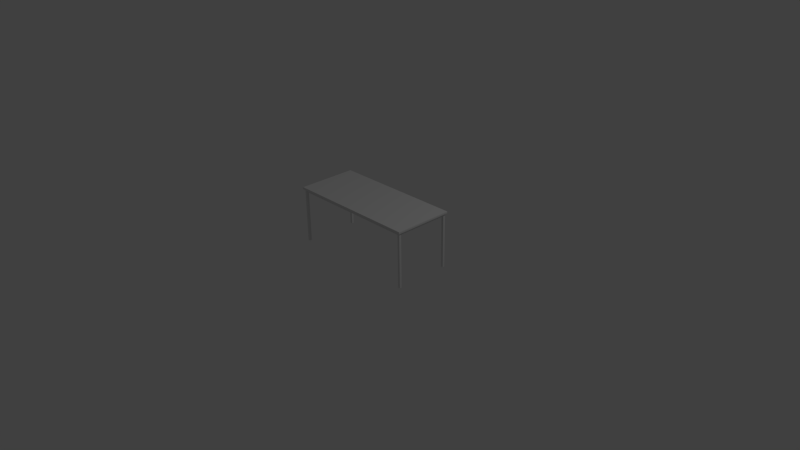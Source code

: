 # Source: tablePC.blend  (saved by Blender 2.73.0; exported with 4.5.12 LTS)
import bpy
from mathutils import Matrix  # noqa: F401  (used for matrix-valued properties, if any)

bpy.ops.wm.read_factory_settings(use_empty=True)
scene = bpy.context.scene
scene.name = 'Scene'

# ---- collections
col_collection_1 = bpy.data.collections.new('Collection 1'); scene.collection.children.link(col_collection_1)

# ---- world
world_world = bpy.data.worlds.new('World'); scene.world = world_world
world_world.color = (0.05088, 0.05088, 0.05088)
world_world.use_sun_shadow = False
world_world.sun_shadow_jitter_overblur = 0.0
world_world.cycles.sampling_method = 'MANUAL'
world_world.cycles.sample_map_resolution = 256

# ---- cameras
cam_camera = bpy.data.cameras.new('Camera')
cam_camera.clip_end = 100.0
cam_camera.lens = 35.0
cam_camera.sensor_width = 32.0
cam_camera.sensor_height = 18.0
cam_camera.ortho_scale = 7.314
cam_camera.dof.focus_distance = 0.0
cam_camera.dof.aperture_fstop = 128.0

# ---- lights
light_lamp = bpy.data.lights.new('Lamp', 'POINT')
light_lamp.transmission_factor = 0.0
light_lamp.cutoff_distance = 30.0
light_lamp.energy = 100.0
light_lamp.shadow_buffer_clip_start = 1.001
light_lamp.shadow_soft_size = 0.1
light_lamp.shadow_maximum_resolution = 0.006
light_lamp.use_absolute_resolution = True
light_lamp.cycles.use_multiple_importance_sampling = False

# ---- meshes
me_cube_011 = bpy.data.meshes.new('Cube.011')
me_cube_011.from_pydata([(-0.943, 0.8991, -1.0), (-0.943, 0.9368, -1.0), (0.9497, 0.9368, -1.0), (0.9497, 0.8991, -1.0), (-0.943, 0.8991, -3.0), (-0.943, 0.9368, -3.0), (0.9497, 0.9368, -3.0), (0.9497, 0.8991, -3.0), (-0.943, 0.8802, -1.0), (-0.943, 0.9557, -1.0), (-0.943, 0.8802, -3.0), (-0.943, 0.9557, -3.0), (-0.9764, 0.8802, -1.0), (-0.9764, 0.9557, -1.0), (-0.9764, 0.8802, -3.0), (-0.9764, 0.9557, -3.0), (-0.9513, 0.8802, -1.0), (-0.9513, 0.8802, -3.0), (-0.968, 0.8802, -1.0), (-0.968, 0.8802, -3.0), (-0.9513, -0.8802, -1.0), (-0.9513, -0.8802, -3.0), (-0.968, -0.8802, -1.0), (-0.968, -0.8802, -3.0), (-0.943, -0.8802, -1.0), (-0.943, -0.8802, -3.0), (-0.9764, -0.8802, -1.0), (-0.9764, -0.8802, -3.0), (-0.943, -0.9557, -1.0), (-0.943, -0.9557, -3.0), (-0.9764, -0.9557, -1.0), (-0.9764, -0.9557, -3.0), (0.9494, -0.8995, -1.0), (0.9494, -0.9373, -1.0), (-0.9432, -0.9373, -1.0), (-0.9432, -0.8995, -1.0), (0.9494, -0.8995, -3.0), (0.9494, -0.9373, -3.0), (-0.9432, -0.9373, -3.0), (-0.9432, -0.8995, -3.0), (0.9494, -0.8807, -1.0), (0.9494, -0.9561, -1.0), (0.9494, -0.8807, -3.0), (0.9494, -0.9561, -3.0), (0.9828, -0.8807, -1.0), (0.9828, -0.9561, -1.0), (0.9828, -0.8807, -3.0), (0.9828, -0.9561, -3.0), (0.9578, -0.8807, -1.0), (0.9578, -0.8807, -3.0), (0.9745, -0.8807, -1.0), (0.9745, -0.8807, -3.0), (0.9578, 0.8798, -1.0), (0.9578, 0.8798, -3.0), (0.9745, 0.8798, -1.0), (0.9745, 0.8798, -3.0), (0.9494, 0.8798, -1.0), (0.9494, 0.8798, -3.0), (0.9828, 0.8798, -1.0), (0.9828, 0.8798, -3.0), (0.9494, 0.9553, -1.0), (0.9494, 0.9553, -3.0), (0.9828, 0.9553, -1.0), (0.9828, 0.9553, -3.0), (0.9494, -0.8807, -49.67), (0.9494, -0.9561, -49.67), (0.9828, -0.8807, -49.67), (0.9828, -0.9561, -49.67), (-0.943, 0.8802, -49.67), (-0.943, 0.9557, -49.67), (-0.9764, 0.8802, -49.67), (-0.9764, 0.9557, -49.67), (-0.943, -0.8802, -49.67), (-0.9764, -0.8802, -49.67), (-0.943, -0.9557, -49.67), (-0.9764, -0.9557, -49.67), (0.9494, 0.8798, -49.67), (0.9828, 0.8798, -49.67), (0.9494, 0.9553, -49.67), (0.9828, 0.9553, -49.67), (-1.0, -1.0, -1.0), (-1.0, 1.0, -1.0), (1.0, 1.0, -1.0), (1.0, -1.0, -1.0), (-1.0, -1.0, 1.0), (-1.0, 1.0, 1.0), (1.0, 1.0, 1.0), (1.0, -1.0, 1.0), (-1.002, -1.006, -0.5), (-1.002, -1.006, 0.0), (-1.002, -1.006, 0.5), (-1.002, 1.006, 0.5), (-1.002, 1.006, 0.0), (-1.002, 1.006, -0.5), (1.002, 1.006, 0.5), (1.002, 1.006, 0.0), (1.002, 1.006, -0.5), (1.002, -1.006, 0.5), (1.002, -1.006, 0.0), (1.002, -1.006, -0.5)], [], [(1, 0, 8, 9), (5, 6, 2, 1), (6, 7, 3, 2), (7, 4, 0, 3), (0, 1, 2, 3), (7, 6, 5, 4), (9, 8, 12, 13), (5, 1, 9, 11), (4, 5, 11, 10), (0, 4, 10, 8), (14, 15, 13, 12), (11, 9, 13, 15), (63, 61, 78, 79), (10, 14, 19, 17), (17, 19, 23, 21), (12, 8, 16, 18), (14, 12, 18, 19), (8, 10, 17, 16), (21, 23, 27, 25), (18, 16, 20, 22), (19, 18, 22, 23), (16, 17, 21, 20), (61, 57, 76, 78), (22, 20, 24, 26), (23, 22, 26, 27), (20, 21, 25, 24), (28, 29, 31, 30), (26, 24, 28, 30), (27, 26, 30, 31), (24, 25, 29, 28), (33, 32, 40, 41), (37, 38, 34, 33), (38, 39, 35, 34), (39, 36, 32, 35), (32, 33, 34, 35), (39, 38, 37, 36), (41, 40, 44, 45), (37, 33, 41, 43), (36, 37, 43, 42), (32, 36, 42, 40), (46, 47, 45, 44), (43, 41, 45, 47), (46, 42, 64, 66), (42, 46, 51, 49), (49, 51, 55, 53), (44, 40, 48, 50), (46, 44, 50, 51), (40, 42, 49, 48), (53, 55, 59, 57), (50, 48, 52, 54), (51, 50, 54, 55), (48, 49, 53, 52), (59, 63, 79, 77), (54, 52, 56, 58), (55, 54, 58, 59), (52, 53, 57, 56), (60, 61, 63, 62), (58, 56, 60, 62), (59, 58, 62, 63), (56, 57, 61, 60), (64, 65, 67, 66), (43, 47, 67, 65), (47, 46, 66, 67), (42, 43, 65, 64), (68, 69, 71, 70), (72, 73, 75, 74), (76, 77, 79, 78), (57, 59, 77, 76), (27, 31, 75, 73), (29, 25, 72, 74), (31, 29, 74, 75), (25, 27, 73, 72), (14, 10, 68, 70), (11, 15, 71, 69), (15, 14, 70, 71), (10, 11, 69, 68), (88, 93, 81, 80), (93, 96, 82, 81), (96, 99, 83, 82), (99, 88, 80, 83), (80, 81, 82, 83), (87, 86, 85, 84), (87, 84, 90, 97), (97, 90, 89, 98), (98, 89, 88, 99), (86, 87, 97, 94), (94, 97, 98, 95), (95, 98, 99, 96), (85, 86, 94, 91), (91, 94, 95, 92), (92, 95, 96, 93), (84, 85, 91, 90), (90, 91, 92, 89), (89, 92, 93, 88)])
_uv = me_cube_011.uv_layers.new(name='UVMap')
_uv.uv.foreach_set('vector', [0.0, 0.0, 0.0, 0.0, 0.0, 0.0, 0.0, 0.0, 0.0, 0.0, 0.0, 0.0, 0.0, 0.0, 0.0, 0.0, 0.0, 0.0, 0.0, 0.0, 0.0, 0.0, 0.0, 0.0, 0.0, 0.0, 0.0, 0.0, 0.0, 0.0, 0.0, 0.0, 0.0, 0.0, 0.0, 0.0, 0.0, 0.0, 0.0, 0.0, 0.0, 0.0, 0.0, 0.0, 0.0, 0.0, 0.0, 0.0, 0.0, 0.0, 0.0, 0.0, 0.0, 0.0, 0.0, 0.0, 0.0, 0.0, 0.0, 0.0, 0.0, 0.0, 0.0, 0.0, 0.0, 0.0, 0.0, 0.0, 0.0, 0.0, 0.0, 0.0, 0.0, 0.0, 0.0, 0.0, 0.0, 0.0, 0.0, 0.0, 0.0, 0.0, 0.0, 0.0, 0.0, 0.0, 0.0, 0.0, 0.0, 0.0, 0.0, 0.0, 0.0, 0.0, 0.0, 0.0, 0.0, 0.0, 0.0, 0.0, 0.0, 0.0, 0.0, 0.0, 0.0, 0.0, 0.0, 0.0, 0.0, 0.0, 0.0, 0.0, 0.0, 0.0, 0.0, 0.0, 0.0, 0.0, 0.0, 0.0, 0.0, 0.0, 0.0, 0.0, 0.0, 0.0, 0.0, 0.0, 0.0, 0.0, 0.0, 0.0, 0.0, 0.0, 0.0, 0.0, 0.0, 0.0, 0.0, 0.0, 0.0, 0.0, 0.0, 0.0, 0.0, 0.0, 0.0, 0.0, 0.0, 0.0, 0.0, 0.0, 0.0, 0.0, 0.0, 0.0, 0.0, 0.0, 0.0, 0.0, 0.0, 0.0, 0.0, 0.0, 0.0, 0.0, 0.0, 0.0, 0.0, 0.0, 0.0, 0.0, 0.0, 0.0, 0.0, 0.0, 0.0, 0.0, 0.0, 0.0, 0.0, 0.0, 0.0, 0.0, 0.0, 0.0, 0.0, 0.0, 0.0, 0.0, 0.0, 0.0, 0.0, 0.0, 0.0, 0.0, 0.0, 0.0, 0.0, 0.0, 0.0, 0.0, 0.0, 0.0, 0.0, 0.0, 0.0, 0.0, 0.0, 0.0, 0.0, 0.0, 0.0, 0.0, 0.0, 0.0, 0.0, 0.0, 0.0, 0.0, 0.0, 0.0, 0.0, 0.0, 0.0, 0.0, 0.0, 0.0, 0.0, 0.0, 0.0, 0.0, 0.0, 0.0, 0.0, 0.0, 0.0, 0.0, 0.0, 0.0, 0.0, 0.0, 0.0, 0.0, 0.0, 0.0, 0.0, 0.0, 0.0, 0.0, 0.0, 0.0, 0.0, 0.0, 0.0, 0.0, 0.0, 0.0, 0.0, 0.0, 0.0, 0.0, 0.0, 0.0, 0.0, 0.0, 0.0, 0.0, 0.0, 0.0, 0.0, 0.0, 0.0, 0.0, 0.0, 0.0, 0.0, 0.0, 0.0, 0.0, 0.0, 0.0, 0.0, 0.0, 0.0, 0.0, 0.0, 0.0, 0.0, 0.0, 0.0, 0.0, 0.0, 0.0, 0.0, 0.0, 0.0, 0.0, 0.0, 0.0, 0.0, 0.0, 0.0, 0.0, 0.0, 0.0, 0.0, 0.0, 0.0, 0.0, 0.0, 0.0, 0.0, 0.0, 0.0, 0.0, 0.0, 0.0, 0.0, 0.0, 0.0, 0.0, 0.0, 0.0, 0.0, 0.0, 0.0, 0.0, 0.0, 0.0, 0.0, 0.0, 0.0, 0.0, 0.0, 0.0, 0.0, 0.0, 0.0, 0.0, 0.0, 0.0, 0.0, 0.0, 0.0, 0.0, 0.0, 0.0, 0.0, 0.0, 0.0, 0.0, 0.0, 0.0, 0.0, 0.0, 0.0, 0.0, 0.0, 0.0, 0.0, 0.0, 0.0, 0.0, 0.0, 0.0, 0.0, 0.0, 0.0, 0.0, 0.0, 0.0, 0.0, 0.0, 0.0, 0.0, 0.0, 0.0, 0.0, 0.0, 0.0, 0.0, 0.0, 0.0, 0.0, 0.0, 0.0, 0.0, 0.0, 0.0, 0.0, 0.0, 0.0, 0.0, 0.0, 0.0, 0.0, 0.0, 0.0, 0.0, 0.0, 0.0, 0.0, 0.0, 0.0, 0.0, 0.0, 0.0, 0.0, 0.0, 0.0, 0.0, 0.0, 0.0, 0.0, 0.0, 0.0, 0.0, 0.0, 0.0, 0.0, 0.0, 0.0, 0.0, 0.0, 0.0, 0.0, 0.0, 0.0, 0.0, 0.0, 0.0, 0.0, 0.0, 0.0, 0.0, 0.0, 0.0, 0.0, 0.0, 0.0, 0.0, 0.0, 0.0, 0.0, 0.0, 0.0, 0.0, 0.0, 0.0, 0.0, 0.0, 0.0, 0.0, 0.0, 0.0, 0.0, 0.0, 0.0, 0.0, 0.0, 0.0, 0.0, 0.0, 0.0, 0.0, 0.0, 0.0, 0.0, 0.0, 0.0, 0.0, 0.0, 0.0, 0.0, 0.0, 0.0, 0.0, 0.0, 0.0, 0.0, 0.0, 0.0, 0.0, 0.0, 0.0, 0.0, 0.0, 0.0, 0.0, 0.0, 0.0, 0.0, 0.0, 0.0, 0.0, 0.0, 0.0, 0.0, 0.0, 0.0, 0.0, 0.0, 0.0, 0.0, 0.0, 0.0, 0.0, 0.0, 0.0, 0.0, 0.0, 0.0, 0.0, 0.0, 0.0, 0.0, 0.0, 0.0, 0.0, 0.0, 0.0, 0.0, 0.0, 0.0, 0.0, 0.0, 0.0, 0.0, 0.0, 0.0, 0.0, 0.0, 0.0, 0.0, 0.0, 0.0, 0.0, 0.0, 0.0, 0.0, 0.0, 0.0, 0.0, 0.0, 0.0, 0.0, 0.0, 0.0, 0.0, 0.0, 0.0, 0.0, 0.0, 0.0, 0.0, 0.0, 0.0, 0.0, 0.0, 0.0, 0.0, 0.0, 0.0, 0.0, 0.0, 0.0, 0.0, 0.0, 0.0, 0.0, 0.0, 0.0, 0.0, 0.0, 0.0, 0.0, 0.0, 0.0, 0.0, 0.0, 0.0, 0.0, 0.0, 0.0, 0.0, 0.0, 0.0, 0.0, 0.0, 0.0, 0.0, 0.0, 0.0, 0.0, 0.0, 0.0, 0.0, 0.0, 0.0, 0.0, 0.0, 0.0, 0.0, 0.0, 0.0, 0.0, 0.0, 0.3947, 0.3739, 0.6111, 0.3892, 0.5664, 0.4369, 0.4438, 0.4183, 0.6111, 0.3892, 0.6053, 0.6051, 0.5562, 0.5607, 0.5664, 0.4369, 0.6053, 0.6051, 0.3889, 0.5899, 0.4336, 0.5422, 0.5562, 0.5607, 0.3889, 0.5899, 0.3947, 0.3739, 0.4438, 0.4183, 0.4336, 0.5422, 0.0, 0.0, 0.0, 0.0, 0.0, 0.0, 0.0, 0.0, 0.9999, 9.998e-05, 0.9999, 0.9999, 0.0001, 0.9999, 9.998e-05, 9.998e-05, 0.01832, 0.9789, 9.893e-05, 9.893e-05, 0.2032, 0.1882, 0.2035, 0.7785, 0.2035, 0.7785, 0.2032, 0.1882, 0.3233, 0.3032, 0.3181, 0.6601, 0.3181, 0.6601, 0.3233, 0.3032, 0.3947, 0.3739, 0.3889, 0.5899, 0.9999, 0.9789, 0.01832, 0.9789, 0.2035, 0.7785, 0.7968, 0.7908, 0.7968, 0.7908, 0.2035, 0.7785, 0.3181, 0.6601, 0.6767, 0.6758, 0.6767, 0.6758, 0.3181, 0.6601, 0.3889, 0.5899, 0.6053, 0.6051, 0.9817, 9.893e-05, 0.9999, 0.9789, 0.7968, 0.7908, 0.7965, 0.2005, 0.7965, 0.2005, 0.7968, 0.7908, 0.6767, 0.6758, 0.6819, 0.3189, 0.6819, 0.3189, 0.6767, 0.6758, 0.6053, 0.6051, 0.6111, 0.3892, 9.893e-05, 9.893e-05, 0.9817, 9.893e-05, 0.7965, 0.2005, 0.2032, 0.1882, 0.2032, 0.1882, 0.7965, 0.2005, 0.6819, 0.3189, 0.3233, 0.3032, 0.3233, 0.3032, 0.6819, 0.3189, 0.6111, 0.3892, 0.3947, 0.3739])
me_cube_011.use_remesh_preserve_volume = False
me_cube_011.use_remesh_preserve_attributes = False
me_cube_011.use_mirror_vertex_groups = False
me_cube_011.update()

# ---- objects
ob_cube = bpy.data.objects.new('Cube', me_cube_011)
ob_lamp = bpy.data.objects.new('Lamp', light_lamp)
ob_camera = bpy.data.objects.new('Camera', cam_camera)

# ---- transforms, parenting, visibility, modifiers, constraints
ob_cube.location = (0.01201, 0.0, 0.77)
ob_cube.scale = (0.8982, 0.3976, 0.015)
ob_cube.lineart.crease_threshold = 0.0
ob_lamp.location = (4.076, 1.005, 5.904)
ob_lamp.rotation_euler = (0.6503, 0.05522, 1.866)
ob_lamp.lock_rotations_4d = False
ob_lamp.empty_display_type = 'ARROWS'
ob_lamp.color = (0.0, 0.0, 0.0, 0.0)
ob_lamp.lineart.crease_threshold = 0.0
ob_camera.location = (7.481, -6.508, 5.344)
ob_camera.rotation_euler = (1.109, 0.01082, 0.8149)
ob_camera.lock_rotations_4d = False
ob_camera.empty_display_type = 'ARROWS'
ob_camera.color = (0.0, 0.0, 0.0, 0.0)
ob_camera.display_type = 'WIRE'
ob_camera.lineart.crease_threshold = 0.0

# ---- collection membership
col_collection_1.objects.link(ob_cube)
col_collection_1.objects.link(ob_lamp)
col_collection_1.objects.link(ob_camera)

# ---- scene / render settings (as saved in the file)
scene.camera = ob_camera
scene.frame_start = 1; scene.frame_end = 250; scene.frame_set(57)
scene.render.engine = 'BLENDER_EEVEE_NEXT'
scene.render.resolution_percentage = 50
scene.render.dither_intensity = 0.0
scene.cycles.use_denoising = False
scene.cycles.samples = 10
scene.cycles.sampling_pattern = 'TABULATED_SOBOL'
scene.cycles.light_sampling_threshold = 0.0
scene.cycles.use_adaptive_sampling = False
scene.cycles.use_light_tree = False
scene.cycles.blur_glossy = 0.0
scene.cycles.pixel_filter_type = 'GAUSSIAN'
scene.cycles.sample_clamp_indirect = 0.0
scene.view_settings.view_transform = 'Standard'
bpy.context.view_layer.update()
